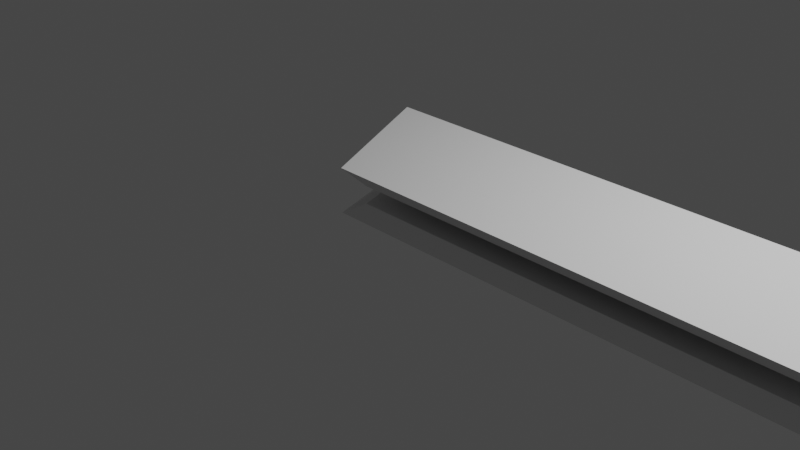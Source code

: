 # Source: tisch_new_.blend  (saved by Blender 2.91.10; exported with 4.5.12 LTS)
import bpy
from mathutils import Matrix  # noqa: F401  (used for matrix-valued properties, if any)

bpy.ops.wm.read_factory_settings(use_empty=True)
scene = bpy.context.scene
scene.name = 'Scene'

# ---- collections
col_collection = bpy.data.collections.new('Collection'); scene.collection.children.link(col_collection)

# ---- materials (node trees are filled in below, after node groups)
mat_material = bpy.data.materials.new('Material')
mat_material.alpha_threshold = 0.0
mat_material.use_transparent_shadow = False
mat_material.line_color = (0.0, 0.0, 0.0, 1.0)

# ---- material node trees
mat_material.use_nodes = True; mat_material.node_tree.nodes.clear()
_N = mat_material.node_tree.nodes; _L = mat_material.node_tree.links
n0 = _N.new('ShaderNodeOutputMaterial'); n0.name = 'Material Output'; n0.location = (300, 300)
n1 = _N.new('ShaderNodeBsdfPrincipled'); n1.name = 'Principled BSDF'; n1.location = (10, 300)
n1.distribution = 'GGX'
n1.subsurface_method = 'BURLEY'
n1.inputs[2].default_value = 0.4
n1.inputs[3].default_value = 1.45
n1.inputs[27].default_value = (0.0, 0.0, 0.0, 1.0)
n1.inputs[28].default_value = 1.0
_L.new(n1.outputs[0], n0.inputs[0])
n0.is_active_output = True

# ---- world
world_world = bpy.data.worlds.new('World'); scene.world = world_world
world_world.use_nodes = True; world_world.node_tree.nodes.clear()
_N = world_world.node_tree.nodes; _L = world_world.node_tree.links
n0 = _N.new('ShaderNodeOutputWorld'); n0.name = 'World Output'; n0.location = (300, 300)
n1 = _N.new('ShaderNodeBackground'); n1.name = 'Background'; n1.location = (10, 300)
n1.inputs[0].default_value = (0.05088, 0.05088, 0.05088, 1.0)
_L.new(n1.outputs[0], n0.inputs[0])
n0.is_active_output = True
world_world.color = (0.05088, 0.05088, 0.05088)
world_world.use_sun_shadow = False
world_world.sun_shadow_jitter_overblur = 0.0

# ---- cameras
cam_camera = bpy.data.cameras.new('Camera')
cam_camera.clip_end = 100.0
cam_camera.ortho_scale = 7.314

# ---- lights
light_light = bpy.data.lights.new('Light', 'POINT')
light_light.transmission_factor = 0.0
light_light.energy = 1000.0
light_light.shadow_soft_size = 0.1
light_light.shadow_maximum_resolution = 0.006
light_light.use_absolute_resolution = True

# ---- meshes
me_cube = bpy.data.meshes.new('Cube')
me_cube.from_pydata([(4.93, 1.0, -0.3086), (4.93, 1.0, -1.0), (5.376, -0.3396, -0.4944), (5.376, -0.3396, -0.9899), (-1.0, 1.0, -0.3086), (-1.0, 1.0, -1.0), (-0.5534, -0.3396, -0.4944), (-0.5534, -0.3396, -0.9899), (-0.6579, 0.9281, -0.8161), (-0.2592, -0.2677, -0.8122), (4.636, 0.9281, -0.8161), (4.636, 0.9281, -0.546), (-0.6579, 0.9281, -0.546), (5.034, -0.2677, -0.6186), (-0.2592, -0.2677, -0.6186), (5.034, -0.2677, -0.8122)], [], [(5, 1, 3, 7), (5, 4, 0, 1), (11, 13, 14, 12), (8, 9, 15, 10), (8, 10, 11, 12), (1, 10, 15, 3), (4, 12, 14, 6), (2, 13, 11, 0), (5, 8, 12, 4), (3, 15, 9, 7), (6, 14, 13, 2), (0, 11, 10, 1), (7, 9, 8, 5), (2, 0, 4, 6)])
_uv = me_cube.uv_layers.new(name='UVMap')
_uv.uv.foreach_set('vector', [0.125, 0.5, 0.375, 0.5, 0.375, 0.75, 0.125, 0.75, 0.375, 0.25, 0.625, 0.25, 0.625, 0.5, 0.375, 0.5, 0.625, 0.5, 0.625, 0.75, 0.875, 0.75, 0.875, 0.5, 0.125, 0.5, 0.125, 0.75, 0.375, 0.75, 0.375, 0.5, 0.375, 0.25, 0.375, 0.5, 0.625, 0.5, 0.625, 0.25, 0.375, 0.5, 0.375, 0.5, 0.375, 0.75, 0.375, 0.75, 0.875, 0.5, 0.875, 0.5, 0.875, 0.75, 0.875, 0.75, 0.625, 0.75, 0.625, 0.75, 0.625, 0.5, 0.625, 0.5, 0.375, 0.25, 0.375, 0.25, 0.625, 0.25, 0.625, 0.25, 0.375, 0.75, 0.375, 0.75, 0.125, 0.75, 0.125, 0.75, 0.875, 0.75, 0.875, 0.75, 0.625, 0.75, 0.625, 0.75, 0.625, 0.5, 0.625, 0.5, 0.375, 0.5, 0.375, 0.5, 0.125, 0.75, 0.125, 0.75, 0.125, 0.5, 0.125, 0.5, 0.625, 0.75, 0.625, 0.5, 0.625, 0.25, 0.875, 0.75])
me_cube.materials.append(mat_material)
me_cube.use_remesh_preserve_volume = False
me_cube.use_remesh_preserve_attributes = False
me_cube.use_mirror_vertex_groups = False
me_cube.update()

# ---- objects
ob_cube = bpy.data.objects.new('Cube', me_cube)
ob_light = bpy.data.objects.new('Light', light_light)
ob_camera = bpy.data.objects.new('Camera', cam_camera)

# ---- transforms, parenting, visibility, modifiers, constraints
ob_cube.location = (0.0653, -1.345e-07, 1.001)
ob_cube.lock_rotations_4d = False
ob_cube.empty_display_type = 'ARROWS'
ob_cube.lineart.crease_threshold = 0.0
ob_light.location = (4.076, 1.005, 5.904)
ob_light.rotation_euler = (0.6503, 0.05522, 1.866)
ob_light.lock_rotations_4d = False
ob_light.empty_display_type = 'ARROWS'
ob_light.color = (0.0, 0.0, 0.0, 0.0)
ob_light.lineart.crease_threshold = 0.0
ob_camera.location = (7.359, -6.926, 4.958)
ob_camera.rotation_euler = (1.109, 0.0, 0.8149)
ob_camera.lock_rotations_4d = False
ob_camera.empty_display_type = 'ARROWS'
ob_camera.color = (0.0, 0.0, 0.0, 0.0)
ob_camera.display_type = 'WIRE'
ob_camera.lineart.crease_threshold = 0.0

# ---- collection membership
col_collection.objects.link(ob_cube)
col_collection.objects.link(ob_light)
col_collection.objects.link(ob_camera)

# ---- scene / render settings (as saved in the file)
scene.camera = ob_camera
scene.frame_start = 1; scene.frame_end = 250; scene.frame_set(1)
scene.render.engine = 'BLENDER_EEVEE_NEXT'
scene.cycles.use_denoising = False
scene.cycles.samples = 128
scene.cycles.sampling_pattern = 'TABULATED_SOBOL'
scene.cycles.use_adaptive_sampling = False
scene.cycles.use_light_tree = False
scene.view_settings.view_transform = 'Filmic'
bpy.context.view_layer.update()
